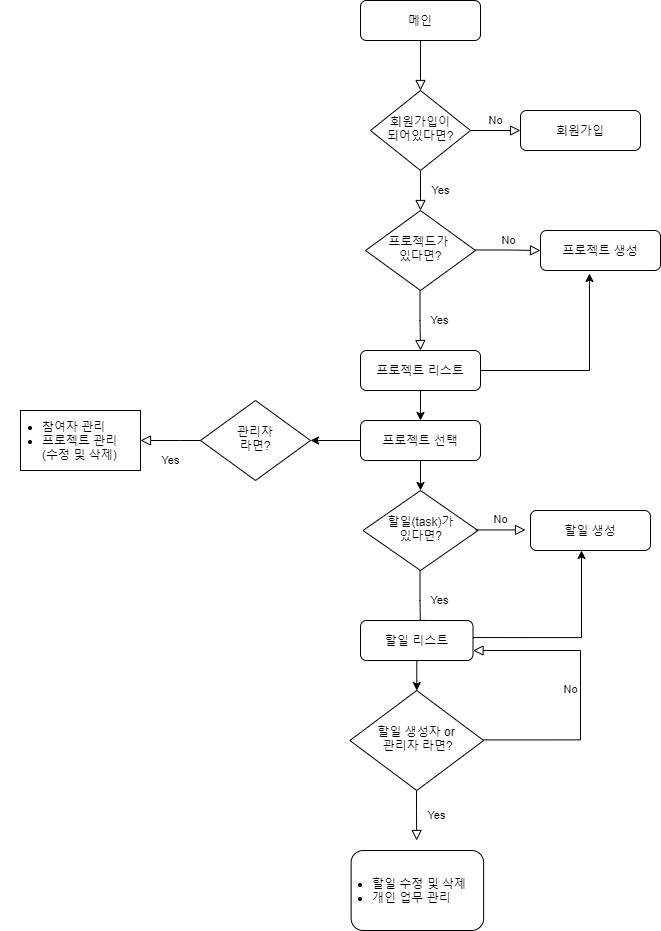

The diagram above was exported from draw.io. Its source (the exported page's mxGraphModel, read from the mxfile embedded in the PNG):
<mxGraphModel dx="1422" dy="794" grid="1" gridSize="10" guides="1" tooltips="1" connect="1" arrows="1" fold="1" page="1" pageScale="1" pageWidth="827" pageHeight="1169" math="0" shadow="0">
  <root>
    <mxCell id="WIyWlLk6GJQsqaUBKTNV-0" />
    <mxCell id="WIyWlLk6GJQsqaUBKTNV-1" parent="WIyWlLk6GJQsqaUBKTNV-0" />
    <mxCell id="WIyWlLk6GJQsqaUBKTNV-2" value="" style="rounded=0;html=1;jettySize=auto;orthogonalLoop=1;fontSize=11;endArrow=block;endFill=0;endSize=8;strokeWidth=1;shadow=0;labelBackgroundColor=none;edgeStyle=orthogonalEdgeStyle;" parent="WIyWlLk6GJQsqaUBKTNV-1" source="WIyWlLk6GJQsqaUBKTNV-3" target="WIyWlLk6GJQsqaUBKTNV-6" edge="1">
      <mxGeometry relative="1" as="geometry" />
    </mxCell>
    <mxCell id="WIyWlLk6GJQsqaUBKTNV-3" value="메인" style="rounded=1;whiteSpace=wrap;html=1;fontSize=12;glass=0;strokeWidth=1;shadow=0;" parent="WIyWlLk6GJQsqaUBKTNV-1" vertex="1">
      <mxGeometry x="390" y="30" width="120" height="40" as="geometry" />
    </mxCell>
    <mxCell id="WIyWlLk6GJQsqaUBKTNV-4" value="Yes" style="rounded=0;html=1;jettySize=auto;orthogonalLoop=1;fontSize=11;endArrow=block;endFill=0;endSize=8;strokeWidth=1;shadow=0;labelBackgroundColor=none;edgeStyle=orthogonalEdgeStyle;" parent="WIyWlLk6GJQsqaUBKTNV-1" source="WIyWlLk6GJQsqaUBKTNV-6" edge="1">
      <mxGeometry y="20" relative="1" as="geometry">
        <mxPoint as="offset" />
        <mxPoint x="450" y="240" as="targetPoint" />
      </mxGeometry>
    </mxCell>
    <mxCell id="WIyWlLk6GJQsqaUBKTNV-5" value="No" style="edgeStyle=orthogonalEdgeStyle;rounded=0;html=1;jettySize=auto;orthogonalLoop=1;fontSize=11;endArrow=block;endFill=0;endSize=8;strokeWidth=1;shadow=0;labelBackgroundColor=none;" parent="WIyWlLk6GJQsqaUBKTNV-1" source="WIyWlLk6GJQsqaUBKTNV-6" target="WIyWlLk6GJQsqaUBKTNV-7" edge="1">
      <mxGeometry y="10" relative="1" as="geometry">
        <mxPoint as="offset" />
      </mxGeometry>
    </mxCell>
    <mxCell id="WIyWlLk6GJQsqaUBKTNV-6" value="회원가입이&lt;br&gt;되어있다면?" style="rhombus;whiteSpace=wrap;html=1;shadow=0;fontFamily=Helvetica;fontSize=12;align=center;strokeWidth=1;spacing=6;spacingTop=-4;" parent="WIyWlLk6GJQsqaUBKTNV-1" vertex="1">
      <mxGeometry x="400" y="120" width="100" height="80" as="geometry" />
    </mxCell>
    <mxCell id="WIyWlLk6GJQsqaUBKTNV-7" value="회원가입" style="rounded=1;whiteSpace=wrap;html=1;fontSize=12;glass=0;strokeWidth=1;shadow=0;" parent="WIyWlLk6GJQsqaUBKTNV-1" vertex="1">
      <mxGeometry x="550" y="140" width="120" height="40" as="geometry" />
    </mxCell>
    <mxCell id="WIyWlLk6GJQsqaUBKTNV-10" value="프로젝드가 &lt;br&gt;있다면?" style="rhombus;whiteSpace=wrap;html=1;shadow=0;fontFamily=Helvetica;fontSize=12;align=center;strokeWidth=1;spacing=6;spacingTop=-4;" parent="WIyWlLk6GJQsqaUBKTNV-1" vertex="1">
      <mxGeometry x="395" y="240" width="110" height="80" as="geometry" />
    </mxCell>
    <mxCell id="dzTtF2eL-iIk_cVmwZgU-2" value="" style="edgeStyle=orthogonalEdgeStyle;rounded=0;orthogonalLoop=1;jettySize=auto;html=1;" parent="WIyWlLk6GJQsqaUBKTNV-1" source="WIyWlLk6GJQsqaUBKTNV-11" target="dzTtF2eL-iIk_cVmwZgU-1" edge="1">
      <mxGeometry relative="1" as="geometry" />
    </mxCell>
    <mxCell id="dzTtF2eL-iIk_cVmwZgU-9" value="" style="edgeStyle=orthogonalEdgeStyle;rounded=0;orthogonalLoop=1;jettySize=auto;html=1;entryX=0.408;entryY=1.075;entryDx=0;entryDy=0;entryPerimeter=0;" parent="WIyWlLk6GJQsqaUBKTNV-1" source="WIyWlLk6GJQsqaUBKTNV-11" target="WIyWlLk6GJQsqaUBKTNV-12" edge="1">
      <mxGeometry relative="1" as="geometry">
        <mxPoint x="580" y="320" as="targetPoint" />
        <Array as="points">
          <mxPoint x="619" y="400" />
        </Array>
      </mxGeometry>
    </mxCell>
    <mxCell id="WIyWlLk6GJQsqaUBKTNV-11" value="프로젝트 리스트" style="rounded=1;whiteSpace=wrap;html=1;fontSize=12;glass=0;strokeWidth=1;shadow=0;" parent="WIyWlLk6GJQsqaUBKTNV-1" vertex="1">
      <mxGeometry x="390" y="380" width="120" height="40" as="geometry" />
    </mxCell>
    <mxCell id="WIyWlLk6GJQsqaUBKTNV-12" value="프로젝트 생성" style="rounded=1;whiteSpace=wrap;html=1;fontSize=12;glass=0;strokeWidth=1;shadow=0;" parent="WIyWlLk6GJQsqaUBKTNV-1" vertex="1">
      <mxGeometry x="570" y="260" width="120" height="40" as="geometry" />
    </mxCell>
    <mxCell id="dzTtF2eL-iIk_cVmwZgU-11" value="" style="edgeStyle=orthogonalEdgeStyle;rounded=0;orthogonalLoop=1;jettySize=auto;html=1;" parent="WIyWlLk6GJQsqaUBKTNV-1" source="dzTtF2eL-iIk_cVmwZgU-1" target="dzTtF2eL-iIk_cVmwZgU-3" edge="1">
      <mxGeometry relative="1" as="geometry" />
    </mxCell>
    <mxCell id="dzTtF2eL-iIk_cVmwZgU-24" value="" style="edgeStyle=orthogonalEdgeStyle;rounded=0;orthogonalLoop=1;jettySize=auto;html=1;" parent="WIyWlLk6GJQsqaUBKTNV-1" source="dzTtF2eL-iIk_cVmwZgU-1" target="dzTtF2eL-iIk_cVmwZgU-20" edge="1">
      <mxGeometry relative="1" as="geometry" />
    </mxCell>
    <mxCell id="dzTtF2eL-iIk_cVmwZgU-1" value="프로젝트 선택" style="whiteSpace=wrap;html=1;rounded=1;shadow=0;strokeWidth=1;glass=0;" parent="WIyWlLk6GJQsqaUBKTNV-1" vertex="1">
      <mxGeometry x="390" y="450" width="120" height="40" as="geometry" />
    </mxCell>
    <mxCell id="dzTtF2eL-iIk_cVmwZgU-3" value="관리자&lt;br&gt;라면?" style="rhombus;whiteSpace=wrap;html=1;shadow=0;fontFamily=Helvetica;fontSize=12;align=center;strokeWidth=1;spacing=6;spacingTop=-4;" parent="WIyWlLk6GJQsqaUBKTNV-1" vertex="1">
      <mxGeometry x="230" y="430" width="110" height="80" as="geometry" />
    </mxCell>
    <mxCell id="dzTtF2eL-iIk_cVmwZgU-14" value="Yes" style="rounded=0;html=1;jettySize=auto;orthogonalLoop=1;fontSize=11;endArrow=block;endFill=0;endSize=8;strokeWidth=1;shadow=0;labelBackgroundColor=none;edgeStyle=orthogonalEdgeStyle;entryX=0.5;entryY=0;entryDx=0;entryDy=0;" parent="WIyWlLk6GJQsqaUBKTNV-1" target="WIyWlLk6GJQsqaUBKTNV-11" edge="1">
      <mxGeometry y="20" relative="1" as="geometry">
        <mxPoint as="offset" />
        <mxPoint x="449.5" y="320" as="sourcePoint" />
        <mxPoint x="449.5" y="360" as="targetPoint" />
        <Array as="points">
          <mxPoint x="450" y="350" />
          <mxPoint x="450" y="350" />
        </Array>
      </mxGeometry>
    </mxCell>
    <mxCell id="dzTtF2eL-iIk_cVmwZgU-16" value="Yes" style="rounded=0;html=1;jettySize=auto;orthogonalLoop=1;fontSize=11;endArrow=block;endFill=0;endSize=8;strokeWidth=1;shadow=0;labelBackgroundColor=none;edgeStyle=orthogonalEdgeStyle;exitX=0;exitY=0.5;exitDx=0;exitDy=0;" parent="WIyWlLk6GJQsqaUBKTNV-1" source="dzTtF2eL-iIk_cVmwZgU-3" edge="1">
      <mxGeometry y="20" relative="1" as="geometry">
        <mxPoint as="offset" />
        <mxPoint x="284.5" y="510" as="sourcePoint" />
        <mxPoint x="170" y="470" as="targetPoint" />
        <Array as="points">
          <mxPoint x="210" y="470" />
          <mxPoint x="210" y="470" />
        </Array>
      </mxGeometry>
    </mxCell>
    <mxCell id="dzTtF2eL-iIk_cVmwZgU-17" value="할일 생성" style="whiteSpace=wrap;html=1;rounded=1;shadow=0;strokeWidth=1;glass=0;" parent="WIyWlLk6GJQsqaUBKTNV-1" vertex="1">
      <mxGeometry x="560" y="540" width="120" height="40" as="geometry" />
    </mxCell>
    <mxCell id="dzTtF2eL-iIk_cVmwZgU-20" value="할일(task)가&lt;br&gt;있다면?" style="rhombus;whiteSpace=wrap;html=1;shadow=0;fontFamily=Helvetica;fontSize=12;align=center;strokeWidth=1;spacing=6;spacingTop=-4;" parent="WIyWlLk6GJQsqaUBKTNV-1" vertex="1">
      <mxGeometry x="392.5" y="520" width="115" height="80" as="geometry" />
    </mxCell>
    <mxCell id="dzTtF2eL-iIk_cVmwZgU-21" value="Yes" style="rounded=0;html=1;jettySize=auto;orthogonalLoop=1;fontSize=11;endArrow=block;endFill=0;endSize=8;strokeWidth=1;shadow=0;labelBackgroundColor=none;edgeStyle=orthogonalEdgeStyle;entryX=0.5;entryY=0;entryDx=0;entryDy=0;" parent="WIyWlLk6GJQsqaUBKTNV-1" edge="1">
      <mxGeometry y="20" relative="1" as="geometry">
        <mxPoint as="offset" />
        <mxPoint x="449.5" y="600" as="sourcePoint" />
        <mxPoint x="450" y="660" as="targetPoint" />
        <Array as="points">
          <mxPoint x="450" y="630" />
          <mxPoint x="450" y="630" />
        </Array>
      </mxGeometry>
    </mxCell>
    <mxCell id="dzTtF2eL-iIk_cVmwZgU-23" value="No" style="edgeStyle=orthogonalEdgeStyle;rounded=0;html=1;jettySize=auto;orthogonalLoop=1;fontSize=11;endArrow=block;endFill=0;endSize=8;strokeWidth=1;shadow=0;labelBackgroundColor=none;entryX=0;entryY=0.5;entryDx=0;entryDy=0;" parent="WIyWlLk6GJQsqaUBKTNV-1" target="WIyWlLk6GJQsqaUBKTNV-12" edge="1">
      <mxGeometry y="10" relative="1" as="geometry">
        <mxPoint as="offset" />
        <mxPoint x="505" y="279.5" as="sourcePoint" />
        <mxPoint x="555" y="279.5" as="targetPoint" />
      </mxGeometry>
    </mxCell>
    <mxCell id="dzTtF2eL-iIk_cVmwZgU-36" value="" style="edgeStyle=orthogonalEdgeStyle;rounded=0;orthogonalLoop=1;jettySize=auto;html=1;" parent="WIyWlLk6GJQsqaUBKTNV-1" source="dzTtF2eL-iIk_cVmwZgU-26" target="dzTtF2eL-iIk_cVmwZgU-35" edge="1">
      <mxGeometry relative="1" as="geometry" />
    </mxCell>
    <mxCell id="dzTtF2eL-iIk_cVmwZgU-26" value="할일 리스트" style="whiteSpace=wrap;html=1;rounded=1;shadow=0;strokeWidth=1;glass=0;" parent="WIyWlLk6GJQsqaUBKTNV-1" vertex="1">
      <mxGeometry x="390" y="650" width="112.5" height="40" as="geometry" />
    </mxCell>
    <mxCell id="dzTtF2eL-iIk_cVmwZgU-27" value="" style="rounded=0;whiteSpace=wrap;html=1;" parent="WIyWlLk6GJQsqaUBKTNV-1" vertex="1">
      <mxGeometry x="50" y="440" width="120" height="60" as="geometry" />
    </mxCell>
    <mxCell id="dzTtF2eL-iIk_cVmwZgU-30" value="&lt;ul&gt;&lt;li&gt;참여자 관리&lt;/li&gt;&lt;li&gt;프로젝트 관리(수정 및 삭제)&lt;/li&gt;&lt;/ul&gt;" style="text;strokeColor=none;fillColor=none;html=1;whiteSpace=wrap;verticalAlign=middle;overflow=hidden;" parent="WIyWlLk6GJQsqaUBKTNV-1" vertex="1">
      <mxGeometry x="30" y="430" width="130" height="80" as="geometry" />
    </mxCell>
    <mxCell id="dzTtF2eL-iIk_cVmwZgU-34" value="" style="edgeStyle=orthogonalEdgeStyle;rounded=0;orthogonalLoop=1;jettySize=auto;html=1;" parent="WIyWlLk6GJQsqaUBKTNV-1" edge="1">
      <mxGeometry relative="1" as="geometry">
        <mxPoint x="502.5" y="667.0588235294117" as="sourcePoint" />
        <mxPoint x="611" y="580" as="targetPoint" />
        <Array as="points">
          <mxPoint x="611.5" y="667" />
        </Array>
      </mxGeometry>
    </mxCell>
    <mxCell id="dzTtF2eL-iIk_cVmwZgU-35" value="할일 생성자 or&lt;br&gt;&amp;nbsp;관리자 라면?" style="rhombus;whiteSpace=wrap;html=1;shadow=0;fontFamily=Helvetica;fontSize=12;align=center;strokeWidth=1;spacing=6;spacingTop=-4;" parent="WIyWlLk6GJQsqaUBKTNV-1" vertex="1">
      <mxGeometry x="379.38" y="720" width="133.75" height="100" as="geometry" />
    </mxCell>
    <mxCell id="dzTtF2eL-iIk_cVmwZgU-37" value="" style="whiteSpace=wrap;html=1;rounded=1;shadow=0;strokeWidth=1;glass=0;" parent="WIyWlLk6GJQsqaUBKTNV-1" vertex="1">
      <mxGeometry x="380.63" y="880" width="132.5" height="80" as="geometry" />
    </mxCell>
    <mxCell id="dzTtF2eL-iIk_cVmwZgU-38" value="Yes" style="rounded=0;html=1;jettySize=auto;orthogonalLoop=1;fontSize=11;endArrow=block;endFill=0;endSize=8;strokeWidth=1;shadow=0;labelBackgroundColor=none;edgeStyle=orthogonalEdgeStyle;entryX=0.5;entryY=0;entryDx=0;entryDy=0;" parent="WIyWlLk6GJQsqaUBKTNV-1" edge="1">
      <mxGeometry y="20" relative="1" as="geometry">
        <mxPoint as="offset" />
        <mxPoint x="446" y="820" as="sourcePoint" />
        <mxPoint x="446.2" y="870" as="targetPoint" />
        <Array as="points">
          <mxPoint x="446.2" y="840" />
          <mxPoint x="446.2" y="840" />
        </Array>
      </mxGeometry>
    </mxCell>
    <mxCell id="dzTtF2eL-iIk_cVmwZgU-39" value="No" style="edgeStyle=orthogonalEdgeStyle;rounded=0;html=1;jettySize=auto;orthogonalLoop=1;fontSize=11;endArrow=block;endFill=0;endSize=8;strokeWidth=1;shadow=0;labelBackgroundColor=none;entryX=1;entryY=0.75;entryDx=0;entryDy=0;" parent="WIyWlLk6GJQsqaUBKTNV-1" target="dzTtF2eL-iIk_cVmwZgU-26" edge="1">
      <mxGeometry y="10" relative="1" as="geometry">
        <mxPoint as="offset" />
        <mxPoint x="513.13" y="769.4100000000001" as="sourcePoint" />
        <mxPoint x="563" y="680" as="targetPoint" />
        <Array as="points">
          <mxPoint x="610" y="769" />
          <mxPoint x="610" y="680" />
        </Array>
      </mxGeometry>
    </mxCell>
    <mxCell id="dzTtF2eL-iIk_cVmwZgU-41" value="No" style="edgeStyle=orthogonalEdgeStyle;rounded=0;html=1;jettySize=auto;orthogonalLoop=1;fontSize=11;endArrow=block;endFill=0;endSize=8;strokeWidth=1;shadow=0;labelBackgroundColor=none;" parent="WIyWlLk6GJQsqaUBKTNV-1" edge="1">
      <mxGeometry y="10" relative="1" as="geometry">
        <mxPoint as="offset" />
        <mxPoint x="505" y="559.4100000000001" as="sourcePoint" />
        <mxPoint x="555" y="559.4100000000001" as="targetPoint" />
      </mxGeometry>
    </mxCell>
    <mxCell id="nFTNPAwW-h6AM1i9AIHy-0" value="&lt;ul&gt;&lt;li&gt;할일 수정 및 삭제&lt;/li&gt;&lt;li&gt;개인 업무 관리&lt;/li&gt;&lt;/ul&gt;" style="text;strokeColor=none;fillColor=none;html=1;whiteSpace=wrap;verticalAlign=middle;overflow=hidden;" parent="WIyWlLk6GJQsqaUBKTNV-1" vertex="1">
      <mxGeometry x="360" y="880" width="190" height="80" as="geometry" />
    </mxCell>
  </root>
</mxGraphModel>